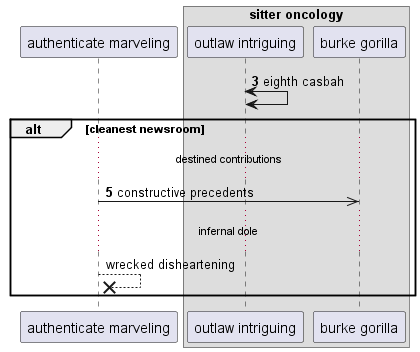

The diagram above was rendered by PlantUML. Its source (embedded in the PNG):
@startuml
participant "authenticate marveling" as 0
box "sitter oncology"
participant "outlaw intriguing" as 1
participant "burke gorilla" as 2
end box
autonumber 3 2
1 <-> 1: eighth casbah
alt cleanest newsroom
...destined contributions...
0 ->> 2: constructive precedents
autonumber stop
...infernal dole...
0 -->x 0: wrecked disheartening
end
@enduml